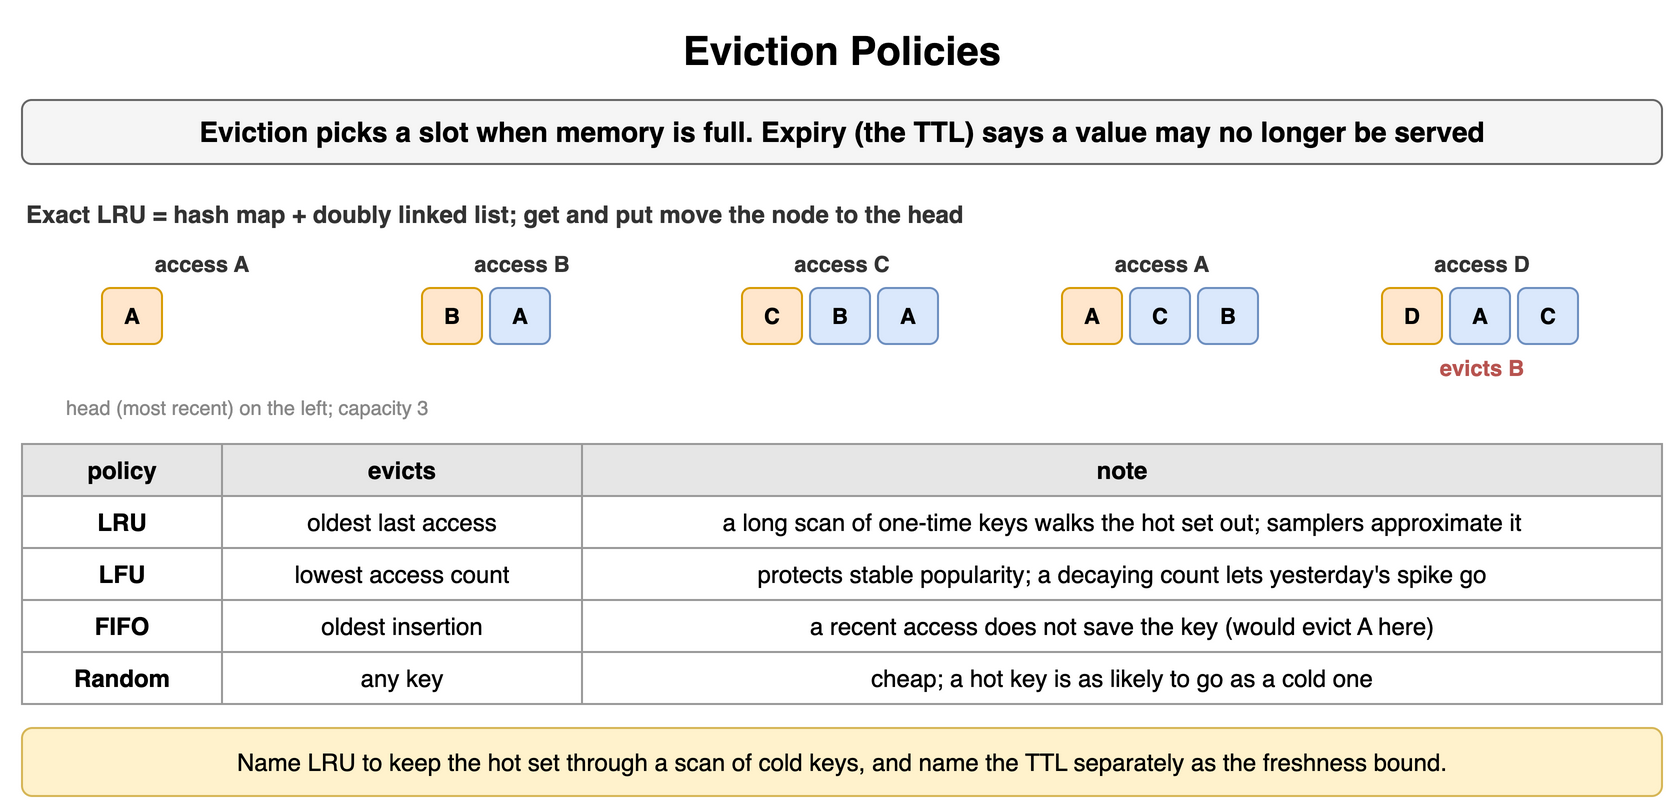

The diagram above was exported from draw.io. Its source (the exported page's mxGraphModel, read from the mxfile embedded in the PNG):
<mxGraphModel dx="900" dy="412" grid="1" gridSize="10" guides="1" tooltips="1" connect="1" arrows="1" fold="1" page="1" pageScale="1" pageWidth="900" pageHeight="412" math="0" shadow="0">
  <root>
    <mxCell id="0" />
    <mxCell id="1" parent="0" />
    <mxCell id="k71" value="Eviction Policies" style="text;html=1;align=center;verticalAlign=middle;whiteSpace=wrap;fontSize=20;fontStyle=1;" vertex="1" parent="1">
      <mxGeometry x="40" y="10" width="820" height="30" as="geometry" />
    </mxCell>
    <mxCell id="k72" value="Eviction picks a slot when memory is full. Expiry (the TTL) says a value may no longer be served" style="rounded=1;whiteSpace=wrap;html=1;fillColor=#f5f5f5;strokeColor=#666666;fontStyle=1;fontSize=14;" vertex="1" parent="1">
      <mxGeometry x="40" y="50" width="820" height="32" as="geometry" />
    </mxCell>
    <mxCell id="k73" value="Exact LRU = hash map + doubly linked list; get and put move the node to the head" style="text;html=1;whiteSpace=wrap;fontSize=11;align=left;verticalAlign=middle;fontSize=12;fontColor=#333333;fontStyle=1;" vertex="1" parent="1">
      <mxGeometry x="40" y="98" width="820" height="18" as="geometry" />
    </mxCell>
    <mxCell id="k74" value="access A" style="text;html=1;whiteSpace=wrap;fontSize=11;align=center;verticalAlign=middle;fontSize=11;fontColor=#333333;fontStyle=1;" vertex="1" parent="1">
      <mxGeometry x="60" y="124" width="140" height="16" as="geometry" />
    </mxCell>
    <mxCell id="k75" value="A" style="rounded=1;whiteSpace=wrap;html=1;fillColor=#ffe6cc;strokeColor=#d79b00;fontSize=11;align=center;fontStyle=1;" vertex="1" parent="1">
      <mxGeometry x="80" y="144" width="30" height="28" as="geometry" />
    </mxCell>
    <mxCell id="k76" value="access B" style="text;html=1;whiteSpace=wrap;fontSize=11;align=center;verticalAlign=middle;fontSize=11;fontColor=#333333;fontStyle=1;" vertex="1" parent="1">
      <mxGeometry x="220" y="124" width="140" height="16" as="geometry" />
    </mxCell>
    <mxCell id="k77" value="B" style="rounded=1;whiteSpace=wrap;html=1;fillColor=#ffe6cc;strokeColor=#d79b00;fontSize=11;align=center;fontStyle=1;" vertex="1" parent="1">
      <mxGeometry x="240" y="144" width="30" height="28" as="geometry" />
    </mxCell>
    <mxCell id="k78" value="A" style="rounded=1;whiteSpace=wrap;html=1;fillColor=#dae8fc;strokeColor=#6c8ebf;fontSize=11;align=center;fontStyle=1;" vertex="1" parent="1">
      <mxGeometry x="274" y="144" width="30" height="28" as="geometry" />
    </mxCell>
    <mxCell id="k79" value="access C" style="text;html=1;whiteSpace=wrap;fontSize=11;align=center;verticalAlign=middle;fontSize=11;fontColor=#333333;fontStyle=1;" vertex="1" parent="1">
      <mxGeometry x="380" y="124" width="140" height="16" as="geometry" />
    </mxCell>
    <mxCell id="k710" value="C" style="rounded=1;whiteSpace=wrap;html=1;fillColor=#ffe6cc;strokeColor=#d79b00;fontSize=11;align=center;fontStyle=1;" vertex="1" parent="1">
      <mxGeometry x="400" y="144" width="30" height="28" as="geometry" />
    </mxCell>
    <mxCell id="k711" value="B" style="rounded=1;whiteSpace=wrap;html=1;fillColor=#dae8fc;strokeColor=#6c8ebf;fontSize=11;align=center;fontStyle=1;" vertex="1" parent="1">
      <mxGeometry x="434" y="144" width="30" height="28" as="geometry" />
    </mxCell>
    <mxCell id="k712" value="A" style="rounded=1;whiteSpace=wrap;html=1;fillColor=#dae8fc;strokeColor=#6c8ebf;fontSize=11;align=center;fontStyle=1;" vertex="1" parent="1">
      <mxGeometry x="468" y="144" width="30" height="28" as="geometry" />
    </mxCell>
    <mxCell id="k713" value="access A" style="text;html=1;whiteSpace=wrap;fontSize=11;align=center;verticalAlign=middle;fontSize=11;fontColor=#333333;fontStyle=1;" vertex="1" parent="1">
      <mxGeometry x="540" y="124" width="140" height="16" as="geometry" />
    </mxCell>
    <mxCell id="k714" value="A" style="rounded=1;whiteSpace=wrap;html=1;fillColor=#ffe6cc;strokeColor=#d79b00;fontSize=11;align=center;fontStyle=1;" vertex="1" parent="1">
      <mxGeometry x="560" y="144" width="30" height="28" as="geometry" />
    </mxCell>
    <mxCell id="k715" value="C" style="rounded=1;whiteSpace=wrap;html=1;fillColor=#dae8fc;strokeColor=#6c8ebf;fontSize=11;align=center;fontStyle=1;" vertex="1" parent="1">
      <mxGeometry x="594" y="144" width="30" height="28" as="geometry" />
    </mxCell>
    <mxCell id="k716" value="B" style="rounded=1;whiteSpace=wrap;html=1;fillColor=#dae8fc;strokeColor=#6c8ebf;fontSize=11;align=center;fontStyle=1;" vertex="1" parent="1">
      <mxGeometry x="628" y="144" width="30" height="28" as="geometry" />
    </mxCell>
    <mxCell id="k717" value="access D" style="text;html=1;whiteSpace=wrap;fontSize=11;align=center;verticalAlign=middle;fontSize=11;fontColor=#333333;fontStyle=1;" vertex="1" parent="1">
      <mxGeometry x="700" y="124" width="140" height="16" as="geometry" />
    </mxCell>
    <mxCell id="k718" value="D" style="rounded=1;whiteSpace=wrap;html=1;fillColor=#ffe6cc;strokeColor=#d79b00;fontSize=11;align=center;fontStyle=1;" vertex="1" parent="1">
      <mxGeometry x="720" y="144" width="30" height="28" as="geometry" />
    </mxCell>
    <mxCell id="k719" value="A" style="rounded=1;whiteSpace=wrap;html=1;fillColor=#dae8fc;strokeColor=#6c8ebf;fontSize=11;align=center;fontStyle=1;" vertex="1" parent="1">
      <mxGeometry x="754" y="144" width="30" height="28" as="geometry" />
    </mxCell>
    <mxCell id="k720" value="C" style="rounded=1;whiteSpace=wrap;html=1;fillColor=#dae8fc;strokeColor=#6c8ebf;fontSize=11;align=center;fontStyle=1;" vertex="1" parent="1">
      <mxGeometry x="788" y="144" width="30" height="28" as="geometry" />
    </mxCell>
    <mxCell id="k721" value="evicts B" style="text;html=1;whiteSpace=wrap;fontSize=11;align=center;verticalAlign=middle;fontSize=11;fontColor=#b85450;fontStyle=1;" vertex="1" parent="1">
      <mxGeometry x="700" y="176" width="140" height="16" as="geometry" />
    </mxCell>
    <mxCell id="k722" value="head (most recent) on the left; capacity 3" style="text;html=1;whiteSpace=wrap;fontSize=11;align=left;verticalAlign=middle;fontSize=10;fontColor=#888888;" vertex="1" parent="1">
      <mxGeometry x="60" y="196" width="400" height="16" as="geometry" />
    </mxCell>
    <mxCell id="k723" value="policy" style="whiteSpace=wrap;html=1;fillColor=#e6e6e6;strokeColor=#999999;fontStyle=1;fontSize=12;" vertex="1" parent="1">
      <mxGeometry x="40" y="222" width="100" height="26" as="geometry" />
    </mxCell>
    <mxCell id="k724" value="evicts" style="whiteSpace=wrap;html=1;fillColor=#e6e6e6;strokeColor=#999999;fontStyle=1;fontSize=12;" vertex="1" parent="1">
      <mxGeometry x="140" y="222" width="180" height="26" as="geometry" />
    </mxCell>
    <mxCell id="k725" value="note" style="whiteSpace=wrap;html=1;fillColor=#e6e6e6;strokeColor=#999999;fontStyle=1;fontSize=12;" vertex="1" parent="1">
      <mxGeometry x="320" y="222" width="540" height="26" as="geometry" />
    </mxCell>
    <mxCell id="k726" value="LRU" style="whiteSpace=wrap;html=1;strokeColor=#999999;fontSize=12;fillColor=#ffffff;fontStyle=1;" vertex="1" parent="1">
      <mxGeometry x="40" y="248" width="100" height="26" as="geometry" />
    </mxCell>
    <mxCell id="k727" value="oldest last access" style="whiteSpace=wrap;html=1;strokeColor=#999999;fontSize=12;fillColor=#ffffff;" vertex="1" parent="1">
      <mxGeometry x="140" y="248" width="180" height="26" as="geometry" />
    </mxCell>
    <mxCell id="k728" value="a long scan of one-time keys walks the hot set out; samplers approximate it" style="whiteSpace=wrap;html=1;strokeColor=#999999;fontSize=12;fillColor=#ffffff;" vertex="1" parent="1">
      <mxGeometry x="320" y="248" width="540" height="26" as="geometry" />
    </mxCell>
    <mxCell id="k729" value="LFU" style="whiteSpace=wrap;html=1;strokeColor=#999999;fontSize=12;fillColor=#ffffff;fontStyle=1;" vertex="1" parent="1">
      <mxGeometry x="40" y="274" width="100" height="26" as="geometry" />
    </mxCell>
    <mxCell id="k730" value="lowest access count" style="whiteSpace=wrap;html=1;strokeColor=#999999;fontSize=12;fillColor=#ffffff;" vertex="1" parent="1">
      <mxGeometry x="140" y="274" width="180" height="26" as="geometry" />
    </mxCell>
    <mxCell id="k731" value="protects stable popularity; a decaying count lets yesterday's spike go" style="whiteSpace=wrap;html=1;strokeColor=#999999;fontSize=12;fillColor=#ffffff;" vertex="1" parent="1">
      <mxGeometry x="320" y="274" width="540" height="26" as="geometry" />
    </mxCell>
    <mxCell id="k732" value="FIFO" style="whiteSpace=wrap;html=1;strokeColor=#999999;fontSize=12;fillColor=#ffffff;fontStyle=1;" vertex="1" parent="1">
      <mxGeometry x="40" y="300" width="100" height="26" as="geometry" />
    </mxCell>
    <mxCell id="k733" value="oldest insertion" style="whiteSpace=wrap;html=1;strokeColor=#999999;fontSize=12;fillColor=#ffffff;" vertex="1" parent="1">
      <mxGeometry x="140" y="300" width="180" height="26" as="geometry" />
    </mxCell>
    <mxCell id="k734" value="a recent access does not save the key (would evict A here)" style="whiteSpace=wrap;html=1;strokeColor=#999999;fontSize=12;fillColor=#ffffff;" vertex="1" parent="1">
      <mxGeometry x="320" y="300" width="540" height="26" as="geometry" />
    </mxCell>
    <mxCell id="k735" value="Random" style="whiteSpace=wrap;html=1;strokeColor=#999999;fontSize=12;fillColor=#ffffff;fontStyle=1;" vertex="1" parent="1">
      <mxGeometry x="40" y="326" width="100" height="26" as="geometry" />
    </mxCell>
    <mxCell id="k736" value="any key" style="whiteSpace=wrap;html=1;strokeColor=#999999;fontSize=12;fillColor=#ffffff;" vertex="1" parent="1">
      <mxGeometry x="140" y="326" width="180" height="26" as="geometry" />
    </mxCell>
    <mxCell id="k737" value="cheap; a hot key is as likely to go as a cold one" style="whiteSpace=wrap;html=1;strokeColor=#999999;fontSize=12;fillColor=#ffffff;" vertex="1" parent="1">
      <mxGeometry x="320" y="326" width="540" height="26" as="geometry" />
    </mxCell>
    <mxCell id="k738" value="Name LRU to keep the hot set through a scan of cold keys, and name the TTL separately as the freshness bound." style="rounded=1;whiteSpace=wrap;html=1;fillColor=#fff2cc;strokeColor=#d6b656;fontSize=12;align=center;" vertex="1" parent="1">
      <mxGeometry x="40" y="364" width="820" height="34" as="geometry" />
    </mxCell>
  </root>
</mxGraphModel>